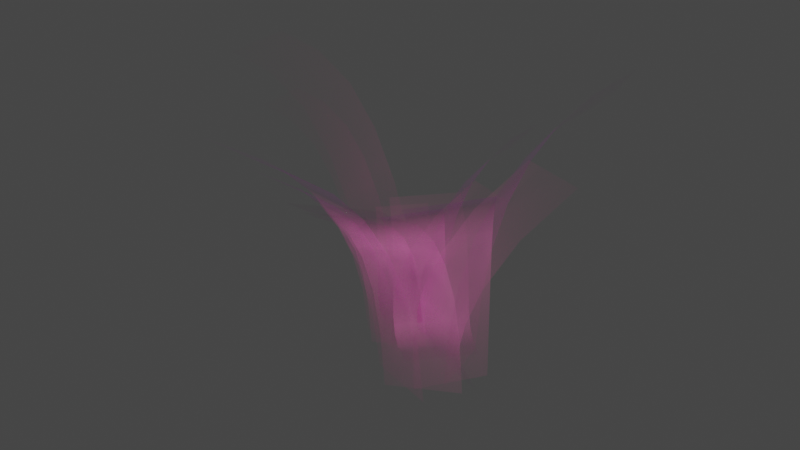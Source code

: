 # Source: grass.blend  (saved by Blender 2.83.19; exported with 4.5.12 LTS)
import bpy
from mathutils import Matrix  # noqa: F401  (used for matrix-valued properties, if any)

bpy.ops.wm.read_factory_settings(use_empty=True)
scene = bpy.context.scene
scene.name = 'Scene'

# ---- collections
col_collection = bpy.data.collections.new('Collection'); scene.collection.children.link(col_collection)

# ---- images (referenced by path relative to the original .blend; pixels are not part of the script)
import os
ASSET_DIR = os.environ.get("B2B_ASSET_DIR", "")  # directory of the original .blend (textures are referenced by path, not embedded)
HERE = os.path.dirname(os.path.abspath(__file__))  # packed textures are extracted next to this script under _unpacked/

def load_image(name, relpath, width, height, colorspace="sRGB"):
    """Load a texture the original file referenced (path relative to the .blend, or extracted next to this script)."""
    p = next((c for c in (os.path.join(HERE, relpath), os.path.join(ASSET_DIR, relpath)) if relpath and os.path.exists(c)), "")
    if p:
        img = bpy.data.images.load(p, check_existing=True)
        img.name = name
    else:  # same state as the original file: an image datablock whose file is absent (Cycles renders it pink)
        img = bpy.data.images.new(name, width, height)
        img.source = "FILE"
        img.filepath = "//" + (relpath or name)
    img.colorspace_settings.name = colorspace
    return img
img_foliage001_2k_opacity_png = load_image('Foliage001_2K_Opacity.png', 'Foliage001_2K_Opacity.png', 1024, 1024, 'sRGB')
img_foliage001_2k_roughness_png = load_image('Foliage001_2K_Roughness.png', 'Foliage001_2K_Roughness.png', 1024, 1024, 'sRGB')
img_foliage001_2k_normal_png = load_image('Foliage001_2K_Normal.png', 'Foliage001_2K_Normal.png', 1024, 1024, 'sRGB')
img_foliage001_2k_color_png = load_image('Foliage001_2K_Color.png', 'Foliage001_2K_Color.png', 1024, 1024, 'sRGB')

# ---- materials (node trees are filled in below, after node groups)
mat_foliage001_2k_color = bpy.data.materials.new('Foliage001_2K_Color')
mat_foliage001_2k_color.surface_render_method = 'BLENDED'
mat_foliage001_2k_color.blend_method = 'BLEND'
mat_foliage001_2k_color.use_raytrace_refraction = True
mat_foliage001_2k_color.use_screen_refraction = True
mat_foliage001_2k_color.use_sss_translucency = True
mat_foliage001_2k_color.thickness_mode = 'SLAB'
mat_foliage001_2k_color.use_thickness_from_shadow = True

# ---- material node trees
mat_foliage001_2k_color.use_nodes = True; mat_foliage001_2k_color.node_tree.nodes.clear()
_N = mat_foliage001_2k_color.node_tree.nodes; _L = mat_foliage001_2k_color.node_tree.links
n0 = _N.new('ShaderNodeTexImage'); n0.name = 'Image Texture.001'; n0.location = (-200, 589)
n0.image = img_foliage001_2k_opacity_png
n0.extension = 'CLIP'
n1 = _N.new('ShaderNodeBsdfPrincipled'); n1.name = 'Principled BSDF'; n1.location = (49, 226)
n1.distribution = 'GGX'
n1.subsurface_method = 'BURLEY'
n1.inputs[3].default_value = 1.45
n1.inputs[27].default_value = (0.0, 0.0, 0.0, 1.0)
n1.inputs[28].default_value = 1.0
n2 = _N.new('ShaderNodeTexImage'); n2.name = 'Image Texture.002'; n2.location = (-292, -62)
n2.image = img_foliage001_2k_roughness_png
n2.extension = 'CLIP'
n3 = _N.new('ShaderNodeTexImage'); n3.name = 'Image Texture.003'; n3.location = (-477, -370)
n3.image = img_foliage001_2k_normal_png
n3.extension = 'CLIP'
n4 = _N.new('ShaderNodeNormalMap'); n4.name = 'Normal Map'; n4.location = (-150, -367)
n4.uv_map = 'UVMap'
n4.inputs[0].default_value = 0.2
n5 = _N.new('ShaderNodeOutputMaterial'); n5.name = 'Material Output'; n5.location = (1397, 676)
n6 = _N.new('ShaderNodeMixShader'); n6.name = 'Mix Shader'; n6.location = (1159, 732)
n7 = _N.new('ShaderNodeBsdfTransparent'); n7.name = 'Transparent BSDF'; n7.location = (822, 656)
n8 = _N.new('ShaderNodeAddShader'); n8.name = 'Add Shader'; n8.location = (942, 411)
n9 = _N.new('ShaderNodeBsdfTranslucent'); n9.name = 'Translucent BSDF'; n9.location = (660, 104)
n10 = _N.new('ShaderNodeHueSaturation'); n10.name = 'Hue Saturation Value'; n10.location = (419, 104)
n10.inputs[0].default_value = 0.48
n10.inputs[1].default_value = 1.1
n11 = _N.new('ShaderNodeValToRGB'); n11.name = 'ColorRamp'; n11.location = (-800, 627)
while len(n11.color_ramp.elements) > 1: n11.color_ramp.elements.remove(n11.color_ramp.elements[-1])
n11.color_ramp.elements[0].position = 0.0; n11.color_ramp.elements[0].color = (0.03799, 0.8254, 0.04048, 1.0)
_e = n11.color_ramp.elements.new(0.2018); _e.color = (0.8607, 0.6985, 0.007469, 1.0)
_e = n11.color_ramp.elements.new(0.3564); _e.color = (0.5211, 0.8876, 0.0, 1.0)
_e = n11.color_ramp.elements.new(0.5182); _e.color = (0.5069, 0.295, 0.08996, 1.0)
_e = n11.color_ramp.elements.new(0.6982); _e.color = (0.6911, 0.3255, 0.0, 1.0)
_e = n11.color_ramp.elements.new(1.0); _e.color = (1.0, 1.0, 1.0, 1.0)
n12 = _N.new('ShaderNodeObjectInfo'); n12.name = 'Object Info'; n12.location = (-1053, 610)
n13 = _N.new('ShaderNodeTexImage'); n13.name = 'Image Texture'; n13.location = (-899, 363)
n13.image = img_foliage001_2k_color_png
n13.extension = 'CLIP'
n14 = _N.new('ShaderNodeMix'); n14.name = 'Mix'; n14.location = (-446, 440)
n14.data_type = 'RGBA'
n14.blend_type = 'HUE'
_L.new(n7.outputs[0], n6.inputs[1])
_L.new(n0.outputs[0], n6.inputs[0])
_L.new(n6.outputs[0], n5.inputs[0])
_L.new(n2.outputs[0], n1.inputs[2])
_L.new(n3.outputs[0], n4.inputs[1])
_L.new(n4.outputs[0], n1.inputs[5])
_L.new(n8.outputs[0], n6.inputs[2])
_L.new(n9.outputs[0], n8.inputs[1])
_L.new(n1.outputs[0], n8.inputs[0])
_L.new(n13.outputs[0], n14.inputs[6])
_L.new(n10.outputs[0], n9.inputs[0])
_L.new(n12.outputs[5], n11.inputs[0])
_L.new(n11.outputs[0], n14.inputs[7])
_L.new(n14.outputs[2], n1.inputs[0])
_L.new(n13.outputs[0], n10.inputs[4])
n5.is_active_output = True

# ---- world
world_world = bpy.data.worlds.new('World'); scene.world = world_world
world_world.use_nodes = True; world_world.node_tree.nodes.clear()
_N = world_world.node_tree.nodes; _L = world_world.node_tree.links
n0 = _N.new('ShaderNodeOutputWorld'); n0.name = 'World Output'; n0.location = (300, 300)
n1 = _N.new('ShaderNodeBackground'); n1.name = 'Background'; n1.location = (10, 300)
n1.inputs[0].default_value = (0.05088, 0.05088, 0.05088, 1.0)
_L.new(n1.outputs[0], n0.inputs[0])
n0.is_active_output = True
world_world.color = (0.05088, 0.05088, 0.05088)
world_world.use_sun_shadow = False
world_world.sun_shadow_jitter_overblur = 0.0

# ---- meshes
me_foliage001_2k_color = bpy.data.meshes.new('Foliage001_2K_Color')
me_foliage001_2k_color.from_pydata([(-0.07281, -0.007037, 0.01577), (-0.07965, 0.497, -0.2892), (0.05303, -0.007037, -0.002937), (0.04619, 0.497, -0.3079), (-0.06898, 0.4766, -0.2156), (-0.06401, 0.4341, -0.1524), (-0.06453, 0.3699, -0.09969), (-0.06761, 0.2898, -0.05685), (-0.07001, 0.2003, -0.02332), (-0.07174, 0.1014, 0.000884), (0.0541, 0.1014, -0.01782), (0.05583, 0.2003, -0.04203), (0.05824, 0.2898, -0.07555), (0.06131, 0.3699, -0.1184), (0.06183, 0.4341, -0.1711), (0.05687, 0.4766, -0.2343), (0.1165, -0.006166, 0.05501), (0.09474, 0.5575, 0.3163), (-0.007713, -0.006166, 0.08274), (-0.02943, 0.5575, 0.344), (0.09855, 0.5052, 0.2522), (0.102, 0.4435, 0.1969), (0.1053, 0.3724, 0.1506), (0.1084, 0.2919, 0.1132), (0.1113, 0.202, 0.0848), (0.114, 0.1026, 0.06545), (-0.0102, 0.1026, 0.09318), (-0.01291, 0.202, 0.1125), (-0.0158, 0.2919, 0.1409), (-0.01887, 0.3724, 0.1783), (-0.02212, 0.4435, 0.2247), (-0.02561, 0.5052, 0.28), (0.005801, -0.01351, 0.1101), (-0.178, 0.3803, 0.09479), (-0.05568, -0.01351, -0.001247), (-0.2395, 0.3803, -0.0166), (-0.1396, 0.3527, 0.09596), (-0.09636, 0.3281, 0.09664), (-0.0608, 0.2895, 0.09815), (-0.03306, 0.237, 0.1006), (-0.01305, 0.1699, 0.1038), (-0.0003259, 0.08637, 0.1072), (-0.0618, 0.08637, -0.004228), (-0.07453, 0.1699, -0.007546), (-0.09454, 0.237, -0.01076), (-0.1223, 0.2895, -0.01324), (-0.1578, 0.3281, -0.01474), (-0.201, 0.3527, -0.01543), (0.1677, 0.1716, -0.007497), (0.1193, 0.1219, 0.03429), (0.09814, 0.07884, 0.05185), (0.09135, 0.04901, 0.06119), (0.09301, 0.02626, 0.06672), (0.1055, 0.008414, 0.06399), (0.009075, 0.008414, -0.019), (-0.00342, 0.02626, -0.01627), (-0.005075, 0.04901, -0.02181), (0.00171, 0.07884, -0.03115), (0.02284, 0.1219, -0.04871), (0.0713, 0.1716, -0.09049), (0.2418, 0.2022, -0.07741), (0.1213, -0.01937, 0.05765), (0.1453, 0.2022, -0.1604), (0.02489, -0.01937, -0.02535), (0.06431, -0.006166, 0.1176), (-0.1934, 0.4628, 0.3007), (-0.04287, -0.006166, 0.04909), (-0.3006, 0.4628, 0.2322), (-0.1311, 0.434, 0.2547), (-0.07723, 0.3926, 0.2152), (-0.03164, 0.3387, 0.1822), (0.005622, 0.2725, 0.1558), (0.03433, 0.1934, 0.1363), (0.05407, 0.1008, 0.1235), (-0.05311, 0.1008, 0.05496), (-0.07285, 0.1934, 0.06771), (-0.1016, 0.2725, 0.08729), (-0.1388, 0.3387, 0.1136), (-0.1844, 0.3926, 0.1466), (-0.2383, 0.434, 0.1862), (-0.05326, -0.0129, 0.07787), (-0.2697, 0.4525, -0.02445), (-0.01791, -0.0129, -0.04434), (-0.2695, 0.4525, -0.1517), (-0.2179, 0.4101, -0.01486), (-0.1665, 0.3726, 0.003378), (-0.1255, 0.3222, 0.02291), (-0.09451, 0.259, 0.0417), (-0.07268, 0.1824, 0.05808), (-0.05912, 0.09137, 0.0705), (-0.02591, 0.09137, -0.05231), (-0.04307, 0.1824, -0.06565), (-0.0694, 0.259, -0.08302), (-0.1056, 0.3222, -0.1027), (-0.1523, 0.3726, -0.1231), (-0.2102, 0.4101, -0.1419), (0.0613, -0.006958, 0.01043), (0.2309, 0.309, 0.06726), (0.01905, -0.006958, 0.1304), (0.1887, 0.309, 0.1873), (0.1389, 0.2406, 0.02622), (0.08233, 0.1666, -0.002118), (0.05828, 0.1108, -0.01457), (0.04711, 0.07416, -0.01704), (0.04256, 0.04698, -0.01319), (0.04964, 0.02551, -0.002306), (0.007391, 0.02551, 0.1177), (0.0003069, 0.04698, 0.1068), (0.004865, 0.07416, 0.103), (0.01603, 0.1108, 0.1054), (0.04008, 0.1666, 0.1179), (0.09663, 0.2406, 0.1462), (0.01268, -0.007158, -0.08762), (0.007479, 0.3761, -0.3196), (0.1084, -0.007158, -0.1018), (0.1032, 0.3761, -0.3338), (0.0156, 0.3606, -0.2636), (0.01937, 0.3283, -0.2155), (0.01897, 0.2795, -0.1754), (0.01664, 0.2186, -0.1428), (0.01481, 0.1505, -0.1174), (0.01349, 0.07529, -0.09894), (0.1092, 0.07529, -0.1132), (0.1105, 0.1505, -0.1316), (0.1123, 0.2186, -0.1571), (0.1147, 0.2795, -0.1897), (0.1151, 0.3283, -0.2298), (0.1113, 0.3606, -0.2778), (0.1566, -0.006496, -0.05777), (0.1401, 0.4222, 0.1409), (0.06219, -0.006496, -0.03668), (0.04567, 0.4222, 0.162), (0.143, 0.3824, 0.09221), (0.1457, 0.3355, 0.05017), (0.1481, 0.2815, 0.01489), (0.1505, 0.2202, -0.01355), (0.1527, 0.1518, -0.03512), (0.1547, 0.07624, -0.04984), (0.0603, 0.07624, -0.02875), (0.05824, 0.1518, -0.01403), (0.05604, 0.2202, 0.007541), (0.05371, 0.2815, 0.03598), (0.05123, 0.3355, 0.07126), (0.04857, 0.3824, 0.1133), (0.07247, -0.01208, -0.01585), (-0.06734, 0.2874, -0.02752), (0.02571, -0.01208, -0.1006), (-0.1141, 0.2874, -0.1122), (-0.03809, 0.2665, -0.02663), (-0.005231, 0.2477, -0.02611), (0.02182, 0.2183, -0.02497), (0.04291, 0.1784, -0.02309), (0.05813, 0.1274, -0.02064), (0.06781, 0.06388, -0.01811), (0.02105, 0.06388, -0.1028), (0.01137, 0.1274, -0.1054), (-0.003847, 0.1784, -0.1078), (-0.02494, 0.2183, -0.1097), (-0.05199, 0.2477, -0.1108), (-0.08484, 0.2665, -0.1113), (0.1956, 0.1287, -0.1053), (0.1588, 0.09091, -0.07354), (0.1427, 0.05816, -0.06018), (0.1375, 0.03547, -0.05308), (0.1388, 0.01816, -0.04887), (0.1483, 0.004593, -0.05094), (0.07496, 0.004593, -0.1141), (0.06545, 0.01816, -0.112), (0.0642, 0.03547, -0.1162), (0.06936, 0.05816, -0.1233), (0.08542, 0.09091, -0.1367), (0.1223, 0.1287, -0.1684), (0.2519, 0.152, -0.1585), (0.1603, -0.01654, -0.05577), (0.1786, 0.152, -0.2216), (0.08698, -0.01654, -0.1189), (0.117, -0.006496, -0.01014), (-0.07906, 0.3501, 0.1291), (0.03545, -0.006496, -0.06228), (-0.1606, 0.3501, 0.07697), (-0.03166, 0.3283, 0.09412), (0.009322, 0.2968, 0.06404), (0.04399, 0.2558, 0.03894), (0.07233, 0.2054, 0.01891), (0.09417, 0.1453, 0.004014), (0.1092, 0.07486, -0.005681), (0.02766, 0.07486, -0.05781), (0.01265, 0.1453, -0.04812), (-0.009184, 0.2054, -0.03323), (-0.03752, 0.2558, -0.01319), (-0.07219, 0.2968, 0.0119), (-0.1132, 0.3283, 0.04199), (0.02755, -0.01162, -0.04039), (-0.1371, 0.3423, -0.1182), (0.05444, -0.01162, -0.1333), (-0.1369, 0.3423, -0.215), (-0.09764, 0.3101, -0.1109), (-0.05854, 0.2816, -0.09704), (-0.02742, 0.2433, -0.08219), (-0.003825, 0.1952, -0.0679), (0.01278, 0.1369, -0.05544), (0.02309, 0.06769, -0.04599), (0.04835, 0.06769, -0.1394), (0.0353, 0.1369, -0.1495), (0.01527, 0.1952, -0.1628), (-0.01225, 0.2433, -0.1778), (-0.04775, 0.2816, -0.1932), (-0.09182, 0.3101, -0.2075), (0.1147, -0.007098, -0.09168), (0.2437, 0.2332, -0.04846), (0.08254, -0.007098, -0.0004135), (0.2116, 0.2332, 0.04281), (0.1737, 0.1812, -0.07967), (0.1307, 0.1249, -0.1012), (0.1124, 0.08247, -0.1107), (0.1039, 0.0546, -0.1126), (0.1004, 0.03392, -0.1096), (0.1058, 0.01759, -0.1014), (0.07368, 0.01759, -0.0101), (0.06829, 0.03392, -0.01838), (0.07176, 0.0546, -0.0213), (0.08025, 0.08247, -0.01942), (0.09854, 0.1249, -0.009954), (0.1415, 0.1812, 0.0116)], [], [(4, 15, 3, 1), (0, 2, 10, 9), (9, 10, 11, 8), (8, 11, 12, 7), (7, 12, 13, 6), (6, 13, 14, 5), (5, 14, 15, 4), (20, 31, 19, 17), (16, 18, 26, 25), (25, 26, 27, 24), (24, 27, 28, 23), (23, 28, 29, 22), (22, 29, 30, 21), (21, 30, 31, 20), (36, 47, 35, 33), (32, 34, 42, 41), (41, 42, 43, 40), (40, 43, 44, 39), (39, 44, 45, 38), (38, 45, 46, 37), (37, 46, 47, 36), (58, 49, 48, 59), (57, 50, 49, 58), (56, 51, 50, 57), (55, 52, 51, 56), (54, 53, 52, 55), (63, 61, 53, 54), (59, 48, 60, 62), (68, 79, 67, 65), (64, 66, 74, 73), (73, 74, 75, 72), (72, 75, 76, 71), (71, 76, 77, 70), (70, 77, 78, 69), (69, 78, 79, 68), (84, 95, 83, 81), (80, 82, 90, 89), (89, 90, 91, 88), (88, 91, 92, 87), (87, 92, 93, 86), (86, 93, 94, 85), (85, 94, 95, 84), (100, 111, 99, 97), (96, 98, 106, 105), (105, 106, 107, 104), (104, 107, 108, 103), (103, 108, 109, 102), (102, 109, 110, 101), (101, 110, 111, 100), (116, 127, 115, 113), (112, 114, 122, 121), (121, 122, 123, 120), (120, 123, 124, 119), (119, 124, 125, 118), (118, 125, 126, 117), (117, 126, 127, 116), (132, 143, 131, 129), (128, 130, 138, 137), (137, 138, 139, 136), (136, 139, 140, 135), (135, 140, 141, 134), (134, 141, 142, 133), (133, 142, 143, 132), (148, 159, 147, 145), (144, 146, 154, 153), (153, 154, 155, 152), (152, 155, 156, 151), (151, 156, 157, 150), (150, 157, 158, 149), (149, 158, 159, 148), (170, 161, 160, 171), (169, 162, 161, 170), (168, 163, 162, 169), (167, 164, 163, 168), (166, 165, 164, 167), (175, 173, 165, 166), (171, 160, 172, 174), (180, 191, 179, 177), (176, 178, 186, 185), (185, 186, 187, 184), (184, 187, 188, 183), (183, 188, 189, 182), (182, 189, 190, 181), (181, 190, 191, 180), (196, 207, 195, 193), (192, 194, 202, 201), (201, 202, 203, 200), (200, 203, 204, 199), (199, 204, 205, 198), (198, 205, 206, 197), (197, 206, 207, 196), (212, 223, 211, 209), (208, 210, 218, 217), (217, 218, 219, 216), (216, 219, 220, 215), (215, 220, 221, 214), (214, 221, 222, 213), (213, 222, 223, 212)])
me_foliage001_2k_color.polygons.foreach_set('use_smooth', [True] * 98)
_uv = me_foliage001_2k_color.uv_layers.new(name='UVMap')
_uv.uv.foreach_set('vector', [0.0, 0.825, 0.1272, 0.825, 0.1272, 0.9485, 0.0, 0.9485, 0.0, 0.08397, 0.1272, 0.08397, 0.1272, 0.2075, 0.0, 0.2075, 0.0, 0.2075, 0.1272, 0.2075, 0.1272, 0.331, 0.0, 0.331, 0.0, 0.331, 0.1272, 0.331, 0.1272, 0.4545, 0.0, 0.4545, 0.0, 0.4545, 0.1272, 0.4545, 0.1272, 0.578, 0.0, 0.578, 0.0, 0.578, 0.1272, 0.578, 0.1272, 0.7015, 0.0, 0.7015, 0.0, 0.7015, 0.1272, 0.7015, 0.1272, 0.825, 0.0, 0.825, 0.4902, 0.8093, 0.6175, 0.8093, 0.6175, 0.9328, 0.4902, 0.9328, 0.4902, 0.06834, 0.6175, 0.06834, 0.6175, 0.1918, 0.4902, 0.1918, 0.4902, 0.1918, 0.6175, 0.1918, 0.6175, 0.3153, 0.4902, 0.3153, 0.4902, 0.3153, 0.6175, 0.3153, 0.6175, 0.4388, 0.4902, 0.4388, 0.4902, 0.4388, 0.6175, 0.4388, 0.6175, 0.5623, 0.4902, 0.5623, 0.4902, 0.5623, 0.6175, 0.5623, 0.6175, 0.6858, 0.4902, 0.6858, 0.4902, 0.6858, 0.6175, 0.6858, 0.6175, 0.8093, 0.4902, 0.8093, 0.4902, 0.8093, 0.6175, 0.8093, 0.6175, 0.9328, 0.4902, 0.9328, 0.4902, 0.06834, 0.6175, 0.06834, 0.6175, 0.1918, 0.4902, 0.1918, 0.4902, 0.1918, 0.6175, 0.1918, 0.6175, 0.3153, 0.4902, 0.3153, 0.4902, 0.3153, 0.6175, 0.3153, 0.6175, 0.4388, 0.4902, 0.4388, 0.4902, 0.4388, 0.6175, 0.4388, 0.6175, 0.5623, 0.4902, 0.5623, 0.4902, 0.5623, 0.6175, 0.5623, 0.6175, 0.6858, 0.4902, 0.6858, 0.4902, 0.6858, 0.6175, 0.6858, 0.6175, 0.8093, 0.4902, 0.8093, 0.4902, 0.6858, 0.6175, 0.6858, 0.6175, 0.8093, 0.4902, 0.8093, 0.4902, 0.5623, 0.6175, 0.5623, 0.6175, 0.6858, 0.4902, 0.6858, 0.4902, 0.4388, 0.6175, 0.4388, 0.6175, 0.5623, 0.4902, 0.5623, 0.4902, 0.3153, 0.6175, 0.3153, 0.6175, 0.4388, 0.4902, 0.4388, 0.4902, 0.1918, 0.6175, 0.1918, 0.6175, 0.3153, 0.4902, 0.3153, 0.4902, 0.06834, 0.6175, 0.06834, 0.6175, 0.1918, 0.4902, 0.1918, 0.4902, 0.8093, 0.6175, 0.8093, 0.6175, 0.9328, 0.4902, 0.9328, 0.4902, 0.8093, 0.6175, 0.8093, 0.6175, 0.9328, 0.4902, 0.9328, 0.4902, 0.06834, 0.6175, 0.06834, 0.6175, 0.1918, 0.4902, 0.1918, 0.4902, 0.1918, 0.6175, 0.1918, 0.6175, 0.3153, 0.4902, 0.3153, 0.4902, 0.3153, 0.6175, 0.3153, 0.6175, 0.4388, 0.4902, 0.4388, 0.4902, 0.4388, 0.6175, 0.4388, 0.6175, 0.5623, 0.4902, 0.5623, 0.4902, 0.5623, 0.6175, 0.5623, 0.6175, 0.6858, 0.4902, 0.6858, 0.4902, 0.6858, 0.6175, 0.6858, 0.6175, 0.8093, 0.4902, 0.8093, 0.4902, 0.8093, 0.6175, 0.8093, 0.6175, 0.9328, 0.4902, 0.9328, 0.4902, 0.06834, 0.6175, 0.06834, 0.6175, 0.1918, 0.4902, 0.1918, 0.4902, 0.1918, 0.6175, 0.1918, 0.6175, 0.3153, 0.4902, 0.3153, 0.4902, 0.3153, 0.6175, 0.3153, 0.6175, 0.4388, 0.4902, 0.4388, 0.4902, 0.4388, 0.6175, 0.4388, 0.6175, 0.5623, 0.4902, 0.5623, 0.4902, 0.5623, 0.6175, 0.5623, 0.6175, 0.6858, 0.4902, 0.6858, 0.4902, 0.6858, 0.6175, 0.6858, 0.6175, 0.8093, 0.4902, 0.8093, 0.4902, 0.8093, 0.6175, 0.8093, 0.6175, 0.9328, 0.4902, 0.9328, 0.4902, 0.06834, 0.6175, 0.06834, 0.6175, 0.1918, 0.4902, 0.1918, 0.4902, 0.1918, 0.6175, 0.1918, 0.6175, 0.3153, 0.4902, 0.3153, 0.4902, 0.3153, 0.6175, 0.3153, 0.6175, 0.4388, 0.4902, 0.4388, 0.4902, 0.4388, 0.6175, 0.4388, 0.6175, 0.5623, 0.4902, 0.5623, 0.4902, 0.5623, 0.6175, 0.5623, 0.6175, 0.6858, 0.4902, 0.6858, 0.4902, 0.6858, 0.6175, 0.6858, 0.6175, 0.8093, 0.4902, 0.8093, 0.0, 0.825, 0.1272, 0.825, 0.1272, 0.9485, 0.0, 0.9485, 0.0, 0.08397, 0.1272, 0.08397, 0.1272, 0.2075, 0.0, 0.2075, 0.0, 0.2075, 0.1272, 0.2075, 0.1272, 0.331, 0.0, 0.331, 0.0, 0.331, 0.1272, 0.331, 0.1272, 0.4545, 0.0, 0.4545, 0.0, 0.4545, 0.1272, 0.4545, 0.1272, 0.578, 0.0, 0.578, 0.0, 0.578, 0.1272, 0.578, 0.1272, 0.7015, 0.0, 0.7015, 0.0, 0.7015, 0.1272, 0.7015, 0.1272, 0.825, 0.0, 0.825, 0.4902, 0.8093, 0.6175, 0.8093, 0.6175, 0.9328, 0.4902, 0.9328, 0.4902, 0.06834, 0.6175, 0.06834, 0.6175, 0.1918, 0.4902, 0.1918, 0.4902, 0.1918, 0.6175, 0.1918, 0.6175, 0.3153, 0.4902, 0.3153, 0.4902, 0.3153, 0.6175, 0.3153, 0.6175, 0.4388, 0.4902, 0.4388, 0.4902, 0.4388, 0.6175, 0.4388, 0.6175, 0.5623, 0.4902, 0.5623, 0.4902, 0.5623, 0.6175, 0.5623, 0.6175, 0.6858, 0.4902, 0.6858, 0.4902, 0.6858, 0.6175, 0.6858, 0.6175, 0.8093, 0.4902, 0.8093, 0.4902, 0.8093, 0.6175, 0.8093, 0.6175, 0.9328, 0.4902, 0.9328, 0.4902, 0.06834, 0.6175, 0.06834, 0.6175, 0.1918, 0.4902, 0.1918, 0.4902, 0.1918, 0.6175, 0.1918, 0.6175, 0.3153, 0.4902, 0.3153, 0.4902, 0.3153, 0.6175, 0.3153, 0.6175, 0.4388, 0.4902, 0.4388, 0.4902, 0.4388, 0.6175, 0.4388, 0.6175, 0.5623, 0.4902, 0.5623, 0.4902, 0.5623, 0.6175, 0.5623, 0.6175, 0.6858, 0.4902, 0.6858, 0.4902, 0.6858, 0.6175, 0.6858, 0.6175, 0.8093, 0.4902, 0.8093, 0.4902, 0.6858, 0.6175, 0.6858, 0.6175, 0.8093, 0.4902, 0.8093, 0.4902, 0.5623, 0.6175, 0.5623, 0.6175, 0.6858, 0.4902, 0.6858, 0.4902, 0.4388, 0.6175, 0.4388, 0.6175, 0.5623, 0.4902, 0.5623, 0.4902, 0.3153, 0.6175, 0.3153, 0.6175, 0.4388, 0.4902, 0.4388, 0.4902, 0.1918, 0.6175, 0.1918, 0.6175, 0.3153, 0.4902, 0.3153, 0.4902, 0.06834, 0.6175, 0.06834, 0.6175, 0.1918, 0.4902, 0.1918, 0.4902, 0.8093, 0.6175, 0.8093, 0.6175, 0.9328, 0.4902, 0.9328, 0.4902, 0.8093, 0.6175, 0.8093, 0.6175, 0.9328, 0.4902, 0.9328, 0.4902, 0.06834, 0.6175, 0.06834, 0.6175, 0.1918, 0.4902, 0.1918, 0.4902, 0.1918, 0.6175, 0.1918, 0.6175, 0.3153, 0.4902, 0.3153, 0.4902, 0.3153, 0.6175, 0.3153, 0.6175, 0.4388, 0.4902, 0.4388, 0.4902, 0.4388, 0.6175, 0.4388, 0.6175, 0.5623, 0.4902, 0.5623, 0.4902, 0.5623, 0.6175, 0.5623, 0.6175, 0.6858, 0.4902, 0.6858, 0.4902, 0.6858, 0.6175, 0.6858, 0.6175, 0.8093, 0.4902, 0.8093, 0.4902, 0.8093, 0.6175, 0.8093, 0.6175, 0.9328, 0.4902, 0.9328, 0.4902, 0.06834, 0.6175, 0.06834, 0.6175, 0.1918, 0.4902, 0.1918, 0.4902, 0.1918, 0.6175, 0.1918, 0.6175, 0.3153, 0.4902, 0.3153, 0.4902, 0.3153, 0.6175, 0.3153, 0.6175, 0.4388, 0.4902, 0.4388, 0.4902, 0.4388, 0.6175, 0.4388, 0.6175, 0.5623, 0.4902, 0.5623, 0.4902, 0.5623, 0.6175, 0.5623, 0.6175, 0.6858, 0.4902, 0.6858, 0.4902, 0.6858, 0.6175, 0.6858, 0.6175, 0.8093, 0.4902, 0.8093, 0.4902, 0.8093, 0.6175, 0.8093, 0.6175, 0.9328, 0.4902, 0.9328, 0.4902, 0.06834, 0.6175, 0.06834, 0.6175, 0.1918, 0.4902, 0.1918, 0.4902, 0.1918, 0.6175, 0.1918, 0.6175, 0.3153, 0.4902, 0.3153, 0.4902, 0.3153, 0.6175, 0.3153, 0.6175, 0.4388, 0.4902, 0.4388, 0.4902, 0.4388, 0.6175, 0.4388, 0.6175, 0.5623, 0.4902, 0.5623, 0.4902, 0.5623, 0.6175, 0.5623, 0.6175, 0.6858, 0.4902, 0.6858, 0.4902, 0.6858, 0.6175, 0.6858, 0.6175, 0.8093, 0.4902, 0.8093])
me_foliage001_2k_color.materials.append(mat_foliage001_2k_color)
me_foliage001_2k_color.use_remesh_fix_poles = True
me_foliage001_2k_color.use_remesh_preserve_attributes = False
me_foliage001_2k_color.use_mirror_vertex_groups = False
me_foliage001_2k_color.update()

# ---- objects
ob_foliage001_2k_color = bpy.data.objects.new('Foliage001_2K_Color', me_foliage001_2k_color)

# ---- transforms, parenting, visibility, modifiers, constraints
ob_foliage001_2k_color.location = (0.0, 0.0, 0.0)
ob_foliage001_2k_color.rotation_euler = (1.571, 0.0, 1.571)
ob_foliage001_2k_color.lineart.crease_threshold = 0.0

# ---- collection membership
col_collection.objects.link(ob_foliage001_2k_color)

# ---- scene / render settings (as saved in the file)
scene.frame_start = 1; scene.frame_end = 250; scene.frame_set(1)
scene.render.engine = 'BLENDER_EEVEE_NEXT'
scene.cycles.use_denoising = False
scene.cycles.samples = 128
scene.cycles.sampling_pattern = 'TABULATED_SOBOL'
scene.cycles.use_adaptive_sampling = False
scene.cycles.use_light_tree = False
scene.view_settings.view_transform = 'Filmic'
bpy.context.view_layer.update()

# ---- added for rendering (the .blend has no active camera and no usable light): camera, sun
cam_auto = bpy.data.cameras.new('AutoCamera')
cam_auto.lens = 50.0
cam_auto.sensor_width = 36.0
cam_auto.clip_end = 1000.0
ob_auto_camera = bpy.data.objects.new('AutoCamera', cam_auto)
scene.collection.objects.link(ob_auto_camera)
ob_auto_camera.location = (0.974355, -1.18746, 1.04447)
ob_auto_camera.rotation_euler = (1.09748, -7.21219e-08, 0.694738)
scene.camera = ob_auto_camera
light_auto_sun = bpy.data.lights.new('AutoSun', 'SUN')
light_auto_sun.energy = 3.0
light_auto_sun.angle = 0.0523599
ob_auto_sun = bpy.data.objects.new('AutoSun', light_auto_sun)
scene.collection.objects.link(ob_auto_sun)
ob_auto_sun.rotation_euler = (0.872665, 0.174533, 0.523599)
bpy.context.view_layer.update()
